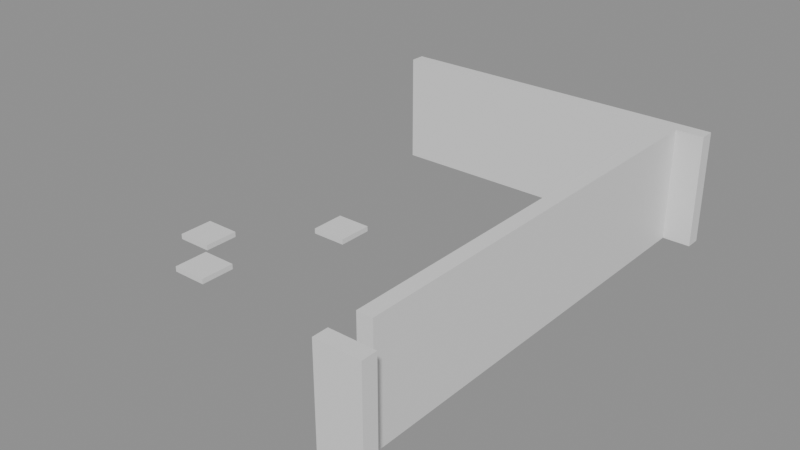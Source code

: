 # Source: building_lego.blend  (saved by Blender 5.0.119; exported with 4.5.12 LTS)
import bpy
from mathutils import Matrix  # noqa: F401  (used for matrix-valued properties, if any)

bpy.ops.wm.read_factory_settings(use_empty=True)
scene = bpy.context.scene
scene.name = 'Scene'

# ---- collections
col_01_paredes_externas = bpy.data.collections.new('01_Paredes_Externas'); scene.collection.children.link(col_01_paredes_externas)
col_04_moveis_decoracoes = bpy.data.collections.new('04_Moveis_Decoracoes'); scene.collection.children.link(col_04_moveis_decoracoes)

# ---- materials (node trees are filled in below, after node groups)
mat_mat_parede_externa = bpy.data.materials.new('Mat_Parede_Externa')
mat_mat_moveis = bpy.data.materials.new('Mat_Moveis')

# ---- material node trees
mat_mat_parede_externa.use_nodes = True; mat_mat_parede_externa.node_tree.nodes.clear()
_N = mat_mat_parede_externa.node_tree.nodes; _L = mat_mat_parede_externa.node_tree.links
n0 = _N.new('ShaderNodeBsdfPrincipled'); n0.name = 'BSDF - Pré-fundamentado'; n0.location = (-200, 100)
n1 = _N.new('ShaderNodeOutputMaterial'); n1.name = 'Saída de material'; n1.location = (200, 100)
_L.new(n0.outputs[0], n1.inputs[0])
n1.is_active_output = True
mat_mat_moveis.use_nodes = True; mat_mat_moveis.node_tree.nodes.clear()
_N = mat_mat_moveis.node_tree.nodes; _L = mat_mat_moveis.node_tree.links
n0 = _N.new('ShaderNodeBsdfPrincipled'); n0.name = 'BSDF - Pré-fundamentado'; n0.location = (-200, 100)
n1 = _N.new('ShaderNodeOutputMaterial'); n1.name = 'Saída de material'; n1.location = (200, 100)
_L.new(n0.outputs[0], n1.inputs[0])
n1.is_active_output = True

# ---- meshes
me_bloco_dungeon_wall_4759_2148_z22 = bpy.data.meshes.new('Bloco_dungeon_wall_4759_2148_z22')
me_bloco_dungeon_wall_4759_2148_z22.from_pydata([(-0.5, -0.175, -1.32), (0.5, -0.175, -1.32), (0.5, 0.175, -1.32), (-0.5, 0.175, -1.32), (-0.5, -0.175, 1.32), (0.5, -0.175, 1.32), (0.5, 0.175, 1.32), (-0.5, 0.175, 1.32)], [], [(0, 1, 2, 3), (4, 7, 6, 5), (0, 4, 5, 1), (2, 6, 7, 3), (0, 3, 7, 4), (1, 5, 6, 2)])
me_bloco_dungeon_wall_4759_2148_z22.materials.append(mat_mat_parede_externa)
me_bloco_dungeon_wall_4759_2148_z22.update()
me_bloco_dungeon_wall_4752_2159_z22 = bpy.data.meshes.new('Bloco_dungeon_wall_4752_2159_z22')
me_bloco_dungeon_wall_4752_2159_z22.from_pydata([(-0.5, -0.175, -1.32), (0.5, -0.175, -1.32), (0.5, 0.175, -1.32), (-0.5, 0.175, -1.32), (-0.5, -0.175, 1.32), (0.5, -0.175, 1.32), (0.5, 0.175, 1.32), (-0.5, 0.175, 1.32)], [], [(0, 1, 2, 3), (4, 7, 6, 5), (0, 4, 5, 1), (2, 6, 7, 3), (0, 3, 7, 4), (1, 5, 6, 2)])
me_bloco_dungeon_wall_4752_2159_z22.materials.append(mat_mat_parede_externa)
me_bloco_dungeon_wall_4752_2159_z22.update()
me_bloco_dungeon_wall_4753_2159_z22 = bpy.data.meshes.new('Bloco_dungeon_wall_4753_2159_z22')
me_bloco_dungeon_wall_4753_2159_z22.from_pydata([(-0.5, -0.175, -1.32), (0.5, -0.175, -1.32), (0.5, 0.175, -1.32), (-0.5, 0.175, -1.32), (-0.5, -0.175, 1.32), (0.5, -0.175, 1.32), (0.5, 0.175, 1.32), (-0.5, 0.175, 1.32)], [], [(0, 1, 2, 3), (4, 7, 6, 5), (0, 4, 5, 1), (2, 6, 7, 3), (0, 3, 7, 4), (1, 5, 6, 2)])
me_bloco_dungeon_wall_4753_2159_z22.materials.append(mat_mat_parede_externa)
me_bloco_dungeon_wall_4753_2159_z22.update()
me_bloco_dungeon_wall_4754_2159_z22 = bpy.data.meshes.new('Bloco_dungeon_wall_4754_2159_z22')
me_bloco_dungeon_wall_4754_2159_z22.from_pydata([(-0.5, -0.175, -1.32), (0.5, -0.175, -1.32), (0.5, 0.175, -1.32), (-0.5, 0.175, -1.32), (-0.5, -0.175, 1.32), (0.5, -0.175, 1.32), (0.5, 0.175, 1.32), (-0.5, 0.175, 1.32)], [], [(0, 1, 2, 3), (4, 7, 6, 5), (0, 4, 5, 1), (2, 6, 7, 3), (0, 3, 7, 4), (1, 5, 6, 2)])
me_bloco_dungeon_wall_4754_2159_z22.materials.append(mat_mat_parede_externa)
me_bloco_dungeon_wall_4754_2159_z22.update()
me_bloco_dungeon_wall_4755_2159_z22 = bpy.data.meshes.new('Bloco_dungeon_wall_4755_2159_z22')
me_bloco_dungeon_wall_4755_2159_z22.from_pydata([(-0.5, -0.175, -1.32), (0.5, -0.175, -1.32), (0.5, 0.175, -1.32), (-0.5, 0.175, -1.32), (-0.5, -0.175, 1.32), (0.5, -0.175, 1.32), (0.5, 0.175, 1.32), (-0.5, 0.175, 1.32)], [], [(0, 1, 2, 3), (4, 7, 6, 5), (0, 4, 5, 1), (2, 6, 7, 3), (0, 3, 7, 4), (1, 5, 6, 2)])
me_bloco_dungeon_wall_4755_2159_z22.materials.append(mat_mat_parede_externa)
me_bloco_dungeon_wall_4755_2159_z22.update()
me_bloco_dungeon_wall_4756_2159_z22 = bpy.data.meshes.new('Bloco_dungeon_wall_4756_2159_z22')
me_bloco_dungeon_wall_4756_2159_z22.from_pydata([(-0.5, -0.175, -1.32), (0.5, -0.175, -1.32), (0.5, 0.175, -1.32), (-0.5, 0.175, -1.32), (-0.5, -0.175, 1.32), (0.5, -0.175, 1.32), (0.5, 0.175, 1.32), (-0.5, 0.175, 1.32)], [], [(0, 1, 2, 3), (4, 7, 6, 5), (0, 4, 5, 1), (2, 6, 7, 3), (0, 3, 7, 4), (1, 5, 6, 2)])
me_bloco_dungeon_wall_4756_2159_z22.materials.append(mat_mat_parede_externa)
me_bloco_dungeon_wall_4756_2159_z22.update()
me_bloco_dungeon_wall_4757_2159_z22 = bpy.data.meshes.new('Bloco_dungeon_wall_4757_2159_z22')
me_bloco_dungeon_wall_4757_2159_z22.from_pydata([(-0.5, -0.175, -1.32), (0.5, -0.175, -1.32), (0.5, 0.175, -1.32), (-0.5, 0.175, -1.32), (-0.5, -0.175, 1.32), (0.5, -0.175, 1.32), (0.5, 0.175, 1.32), (-0.5, 0.175, 1.32)], [], [(0, 1, 2, 3), (4, 7, 6, 5), (0, 4, 5, 1), (2, 6, 7, 3), (0, 3, 7, 4), (1, 5, 6, 2)])
me_bloco_dungeon_wall_4757_2159_z22.materials.append(mat_mat_parede_externa)
me_bloco_dungeon_wall_4757_2159_z22.update()
me_bloco_dungeon_wall_4758_2159_z22 = bpy.data.meshes.new('Bloco_dungeon_wall_4758_2159_z22')
me_bloco_dungeon_wall_4758_2159_z22.from_pydata([(-0.5, -0.175, -1.32), (0.5, -0.175, -1.32), (0.5, 0.175, -1.32), (-0.5, 0.175, -1.32), (-0.5, -0.175, 1.32), (0.5, -0.175, 1.32), (0.5, 0.175, 1.32), (-0.5, 0.175, 1.32)], [], [(0, 1, 2, 3), (4, 7, 6, 5), (0, 4, 5, 1), (2, 6, 7, 3), (0, 3, 7, 4), (1, 5, 6, 2)])
me_bloco_dungeon_wall_4758_2159_z22.materials.append(mat_mat_parede_externa)
me_bloco_dungeon_wall_4758_2159_z22.update()
me_bloco_dungeon_wall_4759_2159_z22 = bpy.data.meshes.new('Bloco_dungeon_wall_4759_2159_z22')
me_bloco_dungeon_wall_4759_2159_z22.from_pydata([(-0.5, -0.175, -1.32), (0.5, -0.175, -1.32), (0.5, 0.175, -1.32), (-0.5, 0.175, -1.32), (-0.5, -0.175, 1.32), (0.5, -0.175, 1.32), (0.5, 0.175, 1.32), (-0.5, 0.175, 1.32)], [], [(0, 1, 2, 3), (4, 7, 6, 5), (0, 4, 5, 1), (2, 6, 7, 3), (0, 3, 7, 4), (1, 5, 6, 2)])
me_bloco_dungeon_wall_4759_2159_z22.materials.append(mat_mat_parede_externa)
me_bloco_dungeon_wall_4759_2159_z22.update()
me_bloco_dungeon_wall_4759_2149_z22 = bpy.data.meshes.new('Bloco_dungeon_wall_4759_2149_z22')
me_bloco_dungeon_wall_4759_2149_z22.from_pydata([(-0.175, -0.5, -1.32), (0.175, -0.5, -1.32), (0.175, 0.5, -1.32), (-0.175, 0.5, -1.32), (-0.175, -0.5, 1.32), (0.175, -0.5, 1.32), (0.175, 0.5, 1.32), (-0.175, 0.5, 1.32)], [], [(0, 1, 2, 3), (4, 7, 6, 5), (0, 4, 5, 1), (2, 6, 7, 3), (0, 3, 7, 4), (1, 5, 6, 2)])
me_bloco_dungeon_wall_4759_2149_z22.materials.append(mat_mat_parede_externa)
me_bloco_dungeon_wall_4759_2149_z22.update()
me_bloco_dungeon_wall_4759_2150_z22 = bpy.data.meshes.new('Bloco_dungeon_wall_4759_2150_z22')
me_bloco_dungeon_wall_4759_2150_z22.from_pydata([(-0.175, -0.5, -1.32), (0.175, -0.5, -1.32), (0.175, 0.5, -1.32), (-0.175, 0.5, -1.32), (-0.175, -0.5, 1.32), (0.175, -0.5, 1.32), (0.175, 0.5, 1.32), (-0.175, 0.5, 1.32)], [], [(0, 1, 2, 3), (4, 7, 6, 5), (0, 4, 5, 1), (2, 6, 7, 3), (0, 3, 7, 4), (1, 5, 6, 2)])
me_bloco_dungeon_wall_4759_2150_z22.materials.append(mat_mat_parede_externa)
me_bloco_dungeon_wall_4759_2150_z22.update()
me_bloco_dungeon_wall_4759_2151_z22 = bpy.data.meshes.new('Bloco_dungeon_wall_4759_2151_z22')
me_bloco_dungeon_wall_4759_2151_z22.from_pydata([(-0.175, -0.5, -1.32), (0.175, -0.5, -1.32), (0.175, 0.5, -1.32), (-0.175, 0.5, -1.32), (-0.175, -0.5, 1.32), (0.175, -0.5, 1.32), (0.175, 0.5, 1.32), (-0.175, 0.5, 1.32)], [], [(0, 1, 2, 3), (4, 7, 6, 5), (0, 4, 5, 1), (2, 6, 7, 3), (0, 3, 7, 4), (1, 5, 6, 2)])
me_bloco_dungeon_wall_4759_2151_z22.materials.append(mat_mat_parede_externa)
me_bloco_dungeon_wall_4759_2151_z22.update()
me_bloco_dungeon_wall_4759_2152_z22 = bpy.data.meshes.new('Bloco_dungeon_wall_4759_2152_z22')
me_bloco_dungeon_wall_4759_2152_z22.from_pydata([(-0.175, -0.5, -1.32), (0.175, -0.5, -1.32), (0.175, 0.5, -1.32), (-0.175, 0.5, -1.32), (-0.175, -0.5, 1.32), (0.175, -0.5, 1.32), (0.175, 0.5, 1.32), (-0.175, 0.5, 1.32)], [], [(0, 1, 2, 3), (4, 7, 6, 5), (0, 4, 5, 1), (2, 6, 7, 3), (0, 3, 7, 4), (1, 5, 6, 2)])
me_bloco_dungeon_wall_4759_2152_z22.materials.append(mat_mat_parede_externa)
me_bloco_dungeon_wall_4759_2152_z22.update()
me_bloco_dungeon_wall_4759_2153_z22 = bpy.data.meshes.new('Bloco_dungeon_wall_4759_2153_z22')
me_bloco_dungeon_wall_4759_2153_z22.from_pydata([(-0.175, -0.5, -1.32), (0.175, -0.5, -1.32), (0.175, 0.5, -1.32), (-0.175, 0.5, -1.32), (-0.175, -0.5, 1.32), (0.175, -0.5, 1.32), (0.175, 0.5, 1.32), (-0.175, 0.5, 1.32)], [], [(0, 1, 2, 3), (4, 7, 6, 5), (0, 4, 5, 1), (2, 6, 7, 3), (0, 3, 7, 4), (1, 5, 6, 2)])
me_bloco_dungeon_wall_4759_2153_z22.materials.append(mat_mat_parede_externa)
me_bloco_dungeon_wall_4759_2153_z22.update()
me_bloco_dungeon_wall_4759_2154_z22 = bpy.data.meshes.new('Bloco_dungeon_wall_4759_2154_z22')
me_bloco_dungeon_wall_4759_2154_z22.from_pydata([(-0.175, -0.5, -1.32), (0.175, -0.5, -1.32), (0.175, 0.5, -1.32), (-0.175, 0.5, -1.32), (-0.175, -0.5, 1.32), (0.175, -0.5, 1.32), (0.175, 0.5, 1.32), (-0.175, 0.5, 1.32)], [], [(0, 1, 2, 3), (4, 7, 6, 5), (0, 4, 5, 1), (2, 6, 7, 3), (0, 3, 7, 4), (1, 5, 6, 2)])
me_bloco_dungeon_wall_4759_2154_z22.materials.append(mat_mat_parede_externa)
me_bloco_dungeon_wall_4759_2154_z22.update()
me_bloco_dungeon_wall_4759_2155_z22 = bpy.data.meshes.new('Bloco_dungeon_wall_4759_2155_z22')
me_bloco_dungeon_wall_4759_2155_z22.from_pydata([(-0.175, -0.5, -1.32), (0.175, -0.5, -1.32), (0.175, 0.5, -1.32), (-0.175, 0.5, -1.32), (-0.175, -0.5, 1.32), (0.175, -0.5, 1.32), (0.175, 0.5, 1.32), (-0.175, 0.5, 1.32)], [], [(0, 1, 2, 3), (4, 7, 6, 5), (0, 4, 5, 1), (2, 6, 7, 3), (0, 3, 7, 4), (1, 5, 6, 2)])
me_bloco_dungeon_wall_4759_2155_z22.materials.append(mat_mat_parede_externa)
me_bloco_dungeon_wall_4759_2155_z22.update()
me_bloco_dungeon_wall_4759_2156_z22 = bpy.data.meshes.new('Bloco_dungeon_wall_4759_2156_z22')
me_bloco_dungeon_wall_4759_2156_z22.from_pydata([(-0.175, -0.5, -1.32), (0.175, -0.5, -1.32), (0.175, 0.5, -1.32), (-0.175, 0.5, -1.32), (-0.175, -0.5, 1.32), (0.175, -0.5, 1.32), (0.175, 0.5, 1.32), (-0.175, 0.5, 1.32)], [], [(0, 1, 2, 3), (4, 7, 6, 5), (0, 4, 5, 1), (2, 6, 7, 3), (0, 3, 7, 4), (1, 5, 6, 2)])
me_bloco_dungeon_wall_4759_2156_z22.materials.append(mat_mat_parede_externa)
me_bloco_dungeon_wall_4759_2156_z22.update()
me_bloco_dungeon_wall_4759_2157_z22 = bpy.data.meshes.new('Bloco_dungeon_wall_4759_2157_z22')
me_bloco_dungeon_wall_4759_2157_z22.from_pydata([(-0.175, -0.5, -1.32), (0.175, -0.5, -1.32), (0.175, 0.5, -1.32), (-0.175, 0.5, -1.32), (-0.175, -0.5, 1.32), (0.175, -0.5, 1.32), (0.175, 0.5, 1.32), (-0.175, 0.5, 1.32)], [], [(0, 1, 2, 3), (4, 7, 6, 5), (0, 4, 5, 1), (2, 6, 7, 3), (0, 3, 7, 4), (1, 5, 6, 2)])
me_bloco_dungeon_wall_4759_2157_z22.materials.append(mat_mat_parede_externa)
me_bloco_dungeon_wall_4759_2157_z22.update()
me_bloco_dungeon_wall_4759_2158_z22 = bpy.data.meshes.new('Bloco_dungeon_wall_4759_2158_z22')
me_bloco_dungeon_wall_4759_2158_z22.from_pydata([(-0.175, -0.5, -1.32), (0.175, -0.5, -1.32), (0.175, 0.5, -1.32), (-0.175, 0.5, -1.32), (-0.175, -0.5, 1.32), (0.175, -0.5, 1.32), (0.175, 0.5, 1.32), (-0.175, 0.5, 1.32)], [], [(0, 1, 2, 3), (4, 7, 6, 5), (0, 4, 5, 1), (2, 6, 7, 3), (0, 3, 7, 4), (1, 5, 6, 2)])
me_bloco_dungeon_wall_4759_2158_z22.materials.append(mat_mat_parede_externa)
me_bloco_dungeon_wall_4759_2158_z22.update()
me_movel_bone_shards_4753_2150_z28 = bpy.data.meshes.new('Movel_bone_shards_4753_2150_z28')
me_movel_bone_shards_4753_2150_z28.from_pydata([(-0.4, -0.4, -0.06), (0.4, -0.4, -0.06), (0.4, 0.4, -0.06), (-0.4, 0.4, -0.06), (-0.4, -0.4, 0.06), (0.4, -0.4, 0.06), (0.4, 0.4, 0.06), (-0.4, 0.4, 0.06)], [], [(0, 1, 2, 3), (4, 7, 6, 5), (0, 4, 5, 1), (2, 6, 7, 3), (0, 3, 7, 4), (1, 5, 6, 2)])
me_movel_bone_shards_4753_2150_z28.materials.append(mat_mat_moveis)
me_movel_bone_shards_4753_2150_z28.update()
me_movel_blood_smear_4752_2151_z28 = bpy.data.meshes.new('Movel_blood_smear_4752_2151_z28')
me_movel_blood_smear_4752_2151_z28.from_pydata([(-0.4, -0.4, -0.06), (0.4, -0.4, -0.06), (0.4, 0.4, -0.06), (-0.4, 0.4, -0.06), (-0.4, -0.4, 0.06), (0.4, -0.4, 0.06), (0.4, 0.4, 0.06), (-0.4, 0.4, 0.06)], [], [(0, 1, 2, 3), (4, 7, 6, 5), (0, 4, 5, 1), (2, 6, 7, 3), (0, 3, 7, 4), (1, 5, 6, 2)])
me_movel_blood_smear_4752_2151_z28.materials.append(mat_mat_moveis)
me_movel_blood_smear_4752_2151_z28.update()
me_movel_skull_4754_2153_z28 = bpy.data.meshes.new('Movel_skull_4754_2153_z28')
me_movel_skull_4754_2153_z28.from_pydata([(-0.4, -0.4, -0.06), (0.4, -0.4, -0.06), (0.4, 0.4, -0.06), (-0.4, 0.4, -0.06), (-0.4, -0.4, 0.06), (0.4, -0.4, 0.06), (0.4, 0.4, 0.06), (-0.4, 0.4, 0.06)], [], [(0, 1, 2, 3), (4, 7, 6, 5), (0, 4, 5, 1), (2, 6, 7, 3), (0, 3, 7, 4), (1, 5, 6, 2)])
me_movel_skull_4754_2153_z28.materials.append(mat_mat_moveis)
me_movel_skull_4754_2153_z28.update()

# ---- objects
ob_parede_externa_norte_y2148_x4759_4759 = bpy.data.objects.new('Parede_Externa_Norte_Y2148_X4759_4759', None)
ob_bloco_dungeon_wall_4759_2148_z22 = bpy.data.objects.new('Bloco_dungeon_wall_4759_2148_z22', me_bloco_dungeon_wall_4759_2148_z22)
ob_parede_externa_sul_y2159_x4752_4759 = bpy.data.objects.new('Parede_Externa_Sul_Y2159_X4752_4759', None)
ob_bloco_dungeon_wall_4752_2159_z22 = bpy.data.objects.new('Bloco_dungeon_wall_4752_2159_z22', me_bloco_dungeon_wall_4752_2159_z22)
ob_bloco_dungeon_wall_4753_2159_z22 = bpy.data.objects.new('Bloco_dungeon_wall_4753_2159_z22', me_bloco_dungeon_wall_4753_2159_z22)
ob_bloco_dungeon_wall_4754_2159_z22 = bpy.data.objects.new('Bloco_dungeon_wall_4754_2159_z22', me_bloco_dungeon_wall_4754_2159_z22)
ob_bloco_dungeon_wall_4755_2159_z22 = bpy.data.objects.new('Bloco_dungeon_wall_4755_2159_z22', me_bloco_dungeon_wall_4755_2159_z22)
ob_bloco_dungeon_wall_4756_2159_z22 = bpy.data.objects.new('Bloco_dungeon_wall_4756_2159_z22', me_bloco_dungeon_wall_4756_2159_z22)
ob_bloco_dungeon_wall_4757_2159_z22 = bpy.data.objects.new('Bloco_dungeon_wall_4757_2159_z22', me_bloco_dungeon_wall_4757_2159_z22)
ob_bloco_dungeon_wall_4758_2159_z22 = bpy.data.objects.new('Bloco_dungeon_wall_4758_2159_z22', me_bloco_dungeon_wall_4758_2159_z22)
ob_bloco_dungeon_wall_4759_2159_z22 = bpy.data.objects.new('Bloco_dungeon_wall_4759_2159_z22', me_bloco_dungeon_wall_4759_2159_z22)
ob_parede_externa_leste_x4759_y2149_2158 = bpy.data.objects.new('Parede_Externa_Leste_X4759_Y2149_2158', None)
ob_bloco_dungeon_wall_4759_2149_z22 = bpy.data.objects.new('Bloco_dungeon_wall_4759_2149_z22', me_bloco_dungeon_wall_4759_2149_z22)
ob_bloco_dungeon_wall_4759_2150_z22 = bpy.data.objects.new('Bloco_dungeon_wall_4759_2150_z22', me_bloco_dungeon_wall_4759_2150_z22)
ob_bloco_dungeon_wall_4759_2151_z22 = bpy.data.objects.new('Bloco_dungeon_wall_4759_2151_z22', me_bloco_dungeon_wall_4759_2151_z22)
ob_bloco_dungeon_wall_4759_2152_z22 = bpy.data.objects.new('Bloco_dungeon_wall_4759_2152_z22', me_bloco_dungeon_wall_4759_2152_z22)
ob_bloco_dungeon_wall_4759_2153_z22 = bpy.data.objects.new('Bloco_dungeon_wall_4759_2153_z22', me_bloco_dungeon_wall_4759_2153_z22)
ob_bloco_dungeon_wall_4759_2154_z22 = bpy.data.objects.new('Bloco_dungeon_wall_4759_2154_z22', me_bloco_dungeon_wall_4759_2154_z22)
ob_bloco_dungeon_wall_4759_2155_z22 = bpy.data.objects.new('Bloco_dungeon_wall_4759_2155_z22', me_bloco_dungeon_wall_4759_2155_z22)
ob_bloco_dungeon_wall_4759_2156_z22 = bpy.data.objects.new('Bloco_dungeon_wall_4759_2156_z22', me_bloco_dungeon_wall_4759_2156_z22)
ob_bloco_dungeon_wall_4759_2157_z22 = bpy.data.objects.new('Bloco_dungeon_wall_4759_2157_z22', me_bloco_dungeon_wall_4759_2157_z22)
ob_bloco_dungeon_wall_4759_2158_z22 = bpy.data.objects.new('Bloco_dungeon_wall_4759_2158_z22', me_bloco_dungeon_wall_4759_2158_z22)
ob_moveis_decoracoes = bpy.data.objects.new('Moveis_Decoracoes', None)
ob_movel_bone_shards_4753_2150_z28 = bpy.data.objects.new('Movel_bone_shards_4753_2150_z28', me_movel_bone_shards_4753_2150_z28)
ob_movel_blood_smear_4752_2151_z28 = bpy.data.objects.new('Movel_blood_smear_4752_2151_z28', me_movel_blood_smear_4752_2151_z28)
ob_movel_skull_4754_2153_z28 = bpy.data.objects.new('Movel_skull_4754_2153_z28', me_movel_skull_4754_2153_z28)

# ---- transforms, parenting, visibility, modifiers, constraints
ob_parede_externa_norte_y2148_x4759_4759.location = (3.5, -5.5, 0.0)
ob_parede_externa_norte_y2148_x4759_4759.empty_display_type = 'CUBE'
ob_bloco_dungeon_wall_4759_2148_z22.parent = ob_parede_externa_norte_y2148_x4759_4759
ob_bloco_dungeon_wall_4759_2148_z22.matrix_parent_inverse = Matrix(((1.0, -0.0, 0.0, -3.5), (-0.0, 1.0, -0.0, 5.5), (0.0, -0.0, 1.0, -0.0), (-0.0, 0.0, -0.0, 1.0)))
ob_bloco_dungeon_wall_4759_2148_z22.location = (3.5, -5.825, 1.32)
ob_parede_externa_sul_y2159_x4752_4759.location = (0.0, 5.5, 0.0)
ob_parede_externa_sul_y2159_x4752_4759.empty_display_type = 'CUBE'
ob_bloco_dungeon_wall_4752_2159_z22.parent = ob_parede_externa_sul_y2159_x4752_4759
ob_bloco_dungeon_wall_4752_2159_z22.matrix_parent_inverse = Matrix(((1.0, -0.0, 0.0, -0.0), (-0.0, 1.0, -0.0, -5.5), (0.0, -0.0, 1.0, -0.0), (-0.0, 0.0, -0.0, 1.0)))
ob_bloco_dungeon_wall_4752_2159_z22.location = (-3.5, 5.175, 1.32)
ob_bloco_dungeon_wall_4753_2159_z22.parent = ob_parede_externa_sul_y2159_x4752_4759
ob_bloco_dungeon_wall_4753_2159_z22.matrix_parent_inverse = Matrix(((1.0, -0.0, 0.0, -0.0), (-0.0, 1.0, -0.0, -5.5), (0.0, -0.0, 1.0, -0.0), (-0.0, 0.0, -0.0, 1.0)))
ob_bloco_dungeon_wall_4753_2159_z22.location = (-2.5, 5.175, 1.32)
ob_bloco_dungeon_wall_4754_2159_z22.parent = ob_parede_externa_sul_y2159_x4752_4759
ob_bloco_dungeon_wall_4754_2159_z22.matrix_parent_inverse = Matrix(((1.0, -0.0, 0.0, -0.0), (-0.0, 1.0, -0.0, -5.5), (0.0, -0.0, 1.0, -0.0), (-0.0, 0.0, -0.0, 1.0)))
ob_bloco_dungeon_wall_4754_2159_z22.location = (-1.5, 5.175, 1.32)
ob_bloco_dungeon_wall_4755_2159_z22.parent = ob_parede_externa_sul_y2159_x4752_4759
ob_bloco_dungeon_wall_4755_2159_z22.matrix_parent_inverse = Matrix(((1.0, -0.0, 0.0, -0.0), (-0.0, 1.0, -0.0, -5.5), (0.0, -0.0, 1.0, -0.0), (-0.0, 0.0, -0.0, 1.0)))
ob_bloco_dungeon_wall_4755_2159_z22.location = (-0.5, 5.175, 1.32)
ob_bloco_dungeon_wall_4756_2159_z22.parent = ob_parede_externa_sul_y2159_x4752_4759
ob_bloco_dungeon_wall_4756_2159_z22.matrix_parent_inverse = Matrix(((1.0, -0.0, 0.0, -0.0), (-0.0, 1.0, -0.0, -5.5), (0.0, -0.0, 1.0, -0.0), (-0.0, 0.0, -0.0, 1.0)))
ob_bloco_dungeon_wall_4756_2159_z22.location = (0.5, 5.175, 1.32)
ob_bloco_dungeon_wall_4757_2159_z22.parent = ob_parede_externa_sul_y2159_x4752_4759
ob_bloco_dungeon_wall_4757_2159_z22.matrix_parent_inverse = Matrix(((1.0, -0.0, 0.0, -0.0), (-0.0, 1.0, -0.0, -5.5), (0.0, -0.0, 1.0, -0.0), (-0.0, 0.0, -0.0, 1.0)))
ob_bloco_dungeon_wall_4757_2159_z22.location = (1.5, 5.175, 1.32)
ob_bloco_dungeon_wall_4758_2159_z22.parent = ob_parede_externa_sul_y2159_x4752_4759
ob_bloco_dungeon_wall_4758_2159_z22.matrix_parent_inverse = Matrix(((1.0, -0.0, 0.0, -0.0), (-0.0, 1.0, -0.0, -5.5), (0.0, -0.0, 1.0, -0.0), (-0.0, 0.0, -0.0, 1.0)))
ob_bloco_dungeon_wall_4758_2159_z22.location = (2.5, 5.175, 1.32)
ob_bloco_dungeon_wall_4759_2159_z22.parent = ob_parede_externa_sul_y2159_x4752_4759
ob_bloco_dungeon_wall_4759_2159_z22.matrix_parent_inverse = Matrix(((1.0, -0.0, 0.0, -0.0), (-0.0, 1.0, -0.0, -5.5), (0.0, -0.0, 1.0, -0.0), (-0.0, 0.0, -0.0, 1.0)))
ob_bloco_dungeon_wall_4759_2159_z22.location = (3.5, 5.175, 1.32)
ob_parede_externa_leste_x4759_y2149_2158.location = (3.5, 0.0, 0.0)
ob_parede_externa_leste_x4759_y2149_2158.empty_display_type = 'CUBE'
ob_bloco_dungeon_wall_4759_2149_z22.parent = ob_parede_externa_leste_x4759_y2149_2158
ob_bloco_dungeon_wall_4759_2149_z22.matrix_parent_inverse = Matrix(((1.0, -0.0, 0.0, -3.5), (-0.0, 1.0, -0.0, 0.0), (0.0, -0.0, 1.0, -0.0), (-0.0, 0.0, -0.0, 1.0)))
ob_bloco_dungeon_wall_4759_2149_z22.location = (3.175, -4.5, 1.32)
ob_bloco_dungeon_wall_4759_2150_z22.parent = ob_parede_externa_leste_x4759_y2149_2158
ob_bloco_dungeon_wall_4759_2150_z22.matrix_parent_inverse = Matrix(((1.0, -0.0, 0.0, -3.5), (-0.0, 1.0, -0.0, 0.0), (0.0, -0.0, 1.0, -0.0), (-0.0, 0.0, -0.0, 1.0)))
ob_bloco_dungeon_wall_4759_2150_z22.location = (3.175, -3.5, 1.32)
ob_bloco_dungeon_wall_4759_2151_z22.parent = ob_parede_externa_leste_x4759_y2149_2158
ob_bloco_dungeon_wall_4759_2151_z22.matrix_parent_inverse = Matrix(((1.0, -0.0, 0.0, -3.5), (-0.0, 1.0, -0.0, 0.0), (0.0, -0.0, 1.0, -0.0), (-0.0, 0.0, -0.0, 1.0)))
ob_bloco_dungeon_wall_4759_2151_z22.location = (3.175, -2.5, 1.32)
ob_bloco_dungeon_wall_4759_2152_z22.parent = ob_parede_externa_leste_x4759_y2149_2158
ob_bloco_dungeon_wall_4759_2152_z22.matrix_parent_inverse = Matrix(((1.0, -0.0, 0.0, -3.5), (-0.0, 1.0, -0.0, 0.0), (0.0, -0.0, 1.0, -0.0), (-0.0, 0.0, -0.0, 1.0)))
ob_bloco_dungeon_wall_4759_2152_z22.location = (3.175, -1.5, 1.32)
ob_bloco_dungeon_wall_4759_2153_z22.parent = ob_parede_externa_leste_x4759_y2149_2158
ob_bloco_dungeon_wall_4759_2153_z22.matrix_parent_inverse = Matrix(((1.0, -0.0, 0.0, -3.5), (-0.0, 1.0, -0.0, 0.0), (0.0, -0.0, 1.0, -0.0), (-0.0, 0.0, -0.0, 1.0)))
ob_bloco_dungeon_wall_4759_2153_z22.location = (3.175, -0.5, 1.32)
ob_bloco_dungeon_wall_4759_2154_z22.parent = ob_parede_externa_leste_x4759_y2149_2158
ob_bloco_dungeon_wall_4759_2154_z22.matrix_parent_inverse = Matrix(((1.0, -0.0, 0.0, -3.5), (-0.0, 1.0, -0.0, 0.0), (0.0, -0.0, 1.0, -0.0), (-0.0, 0.0, -0.0, 1.0)))
ob_bloco_dungeon_wall_4759_2154_z22.location = (3.175, 0.5, 1.32)
ob_bloco_dungeon_wall_4759_2155_z22.parent = ob_parede_externa_leste_x4759_y2149_2158
ob_bloco_dungeon_wall_4759_2155_z22.matrix_parent_inverse = Matrix(((1.0, -0.0, 0.0, -3.5), (-0.0, 1.0, -0.0, 0.0), (0.0, -0.0, 1.0, -0.0), (-0.0, 0.0, -0.0, 1.0)))
ob_bloco_dungeon_wall_4759_2155_z22.location = (3.175, 1.5, 1.32)
ob_bloco_dungeon_wall_4759_2156_z22.parent = ob_parede_externa_leste_x4759_y2149_2158
ob_bloco_dungeon_wall_4759_2156_z22.matrix_parent_inverse = Matrix(((1.0, -0.0, 0.0, -3.5), (-0.0, 1.0, -0.0, 0.0), (0.0, -0.0, 1.0, -0.0), (-0.0, 0.0, -0.0, 1.0)))
ob_bloco_dungeon_wall_4759_2156_z22.location = (3.175, 2.5, 1.32)
ob_bloco_dungeon_wall_4759_2157_z22.parent = ob_parede_externa_leste_x4759_y2149_2158
ob_bloco_dungeon_wall_4759_2157_z22.matrix_parent_inverse = Matrix(((1.0, -0.0, 0.0, -3.5), (-0.0, 1.0, -0.0, 0.0), (0.0, -0.0, 1.0, -0.0), (-0.0, 0.0, -0.0, 1.0)))
ob_bloco_dungeon_wall_4759_2157_z22.location = (3.175, 3.5, 1.32)
ob_bloco_dungeon_wall_4759_2158_z22.parent = ob_parede_externa_leste_x4759_y2149_2158
ob_bloco_dungeon_wall_4759_2158_z22.matrix_parent_inverse = Matrix(((1.0, -0.0, 0.0, -3.5), (-0.0, 1.0, -0.0, 0.0), (0.0, -0.0, 1.0, -0.0), (-0.0, 0.0, -0.0, 1.0)))
ob_bloco_dungeon_wall_4759_2158_z22.location = (3.175, 4.5, 1.32)
ob_moveis_decoracoes.location = (0.0, 0.0, 0.0)
ob_moveis_decoracoes.empty_display_type = 'CUBE'
ob_movel_bone_shards_4753_2150_z28.parent = ob_moveis_decoracoes
ob_movel_bone_shards_4753_2150_z28.location = (-2.5, -3.5, 0.78)
ob_movel_blood_smear_4752_2151_z28.parent = ob_moveis_decoracoes
ob_movel_blood_smear_4752_2151_z28.location = (-3.5, -2.5, 0.78)
ob_movel_skull_4754_2153_z28.parent = ob_moveis_decoracoes
ob_movel_skull_4754_2153_z28.location = (-1.5, -0.5, 0.78)

# ---- collection membership
col_01_paredes_externas.objects.link(ob_parede_externa_norte_y2148_x4759_4759)
col_01_paredes_externas.objects.link(ob_bloco_dungeon_wall_4759_2148_z22)
col_01_paredes_externas.objects.link(ob_parede_externa_sul_y2159_x4752_4759)
col_01_paredes_externas.objects.link(ob_bloco_dungeon_wall_4752_2159_z22)
col_01_paredes_externas.objects.link(ob_bloco_dungeon_wall_4753_2159_z22)
col_01_paredes_externas.objects.link(ob_bloco_dungeon_wall_4754_2159_z22)
col_01_paredes_externas.objects.link(ob_bloco_dungeon_wall_4755_2159_z22)
col_01_paredes_externas.objects.link(ob_bloco_dungeon_wall_4756_2159_z22)
col_01_paredes_externas.objects.link(ob_bloco_dungeon_wall_4757_2159_z22)
col_01_paredes_externas.objects.link(ob_bloco_dungeon_wall_4758_2159_z22)
col_01_paredes_externas.objects.link(ob_bloco_dungeon_wall_4759_2159_z22)
col_01_paredes_externas.objects.link(ob_parede_externa_leste_x4759_y2149_2158)
col_01_paredes_externas.objects.link(ob_bloco_dungeon_wall_4759_2149_z22)
col_01_paredes_externas.objects.link(ob_bloco_dungeon_wall_4759_2150_z22)
col_01_paredes_externas.objects.link(ob_bloco_dungeon_wall_4759_2151_z22)
col_01_paredes_externas.objects.link(ob_bloco_dungeon_wall_4759_2152_z22)
col_01_paredes_externas.objects.link(ob_bloco_dungeon_wall_4759_2153_z22)
col_01_paredes_externas.objects.link(ob_bloco_dungeon_wall_4759_2154_z22)
col_01_paredes_externas.objects.link(ob_bloco_dungeon_wall_4759_2155_z22)
col_01_paredes_externas.objects.link(ob_bloco_dungeon_wall_4759_2156_z22)
col_01_paredes_externas.objects.link(ob_bloco_dungeon_wall_4759_2157_z22)
col_01_paredes_externas.objects.link(ob_bloco_dungeon_wall_4759_2158_z22)
col_04_moveis_decoracoes.objects.link(ob_moveis_decoracoes)
col_04_moveis_decoracoes.objects.link(ob_movel_bone_shards_4753_2150_z28)
col_04_moveis_decoracoes.objects.link(ob_movel_blood_smear_4752_2151_z28)
col_04_moveis_decoracoes.objects.link(ob_movel_skull_4754_2153_z28)

# ---- scene / render settings (as saved in the file)
scene.frame_start = 1; scene.frame_end = 250; scene.frame_set(1)
scene.render.engine = 'BLENDER_EEVEE_NEXT'
scene.render.bake_bias = 0.0
scene.render.bake_samples = 0
scene.cycles.sampling_pattern = 'TABULATED_SOBOL'
scene.eevee.use_volume_custom_range = False
bpy.context.view_layer.update()

# ---- added for rendering (the .blend has no active camera and no usable light): camera, sun + grey world if the file has none
cam_auto = bpy.data.cameras.new('AutoCamera')
cam_auto.lens = 50.0
cam_auto.sensor_width = 36.0
cam_auto.clip_end = 1000.0
ob_auto_camera = bpy.data.objects.new('AutoCamera', cam_auto)
scene.collection.objects.link(ob_auto_camera)
ob_auto_camera.location = (13.0778, -16.0184, 11.7823)
ob_auto_camera.rotation_euler = (1.09748, -7.21219e-08, 0.694738)
scene.camera = ob_auto_camera
light_auto_sun = bpy.data.lights.new('AutoSun', 'SUN')
light_auto_sun.energy = 3.0
light_auto_sun.angle = 0.0523599
ob_auto_sun = bpy.data.objects.new('AutoSun', light_auto_sun)
scene.collection.objects.link(ob_auto_sun)
ob_auto_sun.rotation_euler = (0.872665, 0.174533, 0.523599)
if scene.world is None:
    world_auto = bpy.data.worlds.new('AutoWorld')
    world_auto.color = (0.3, 0.3, 0.3)
    scene.world = world_auto
bpy.context.view_layer.update()
